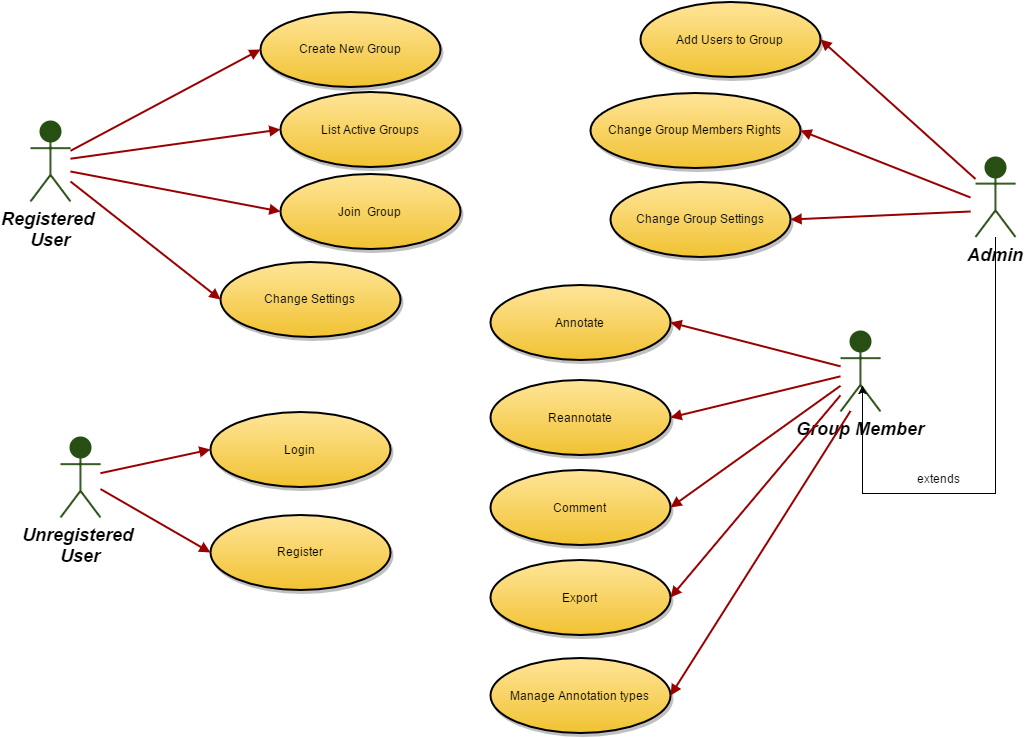

The diagram above was exported from draw.io. Its source (the exported page's mxGraphModel, read from the mxfile embedded in the PNG):
<mxGraphModel dx="1190" dy="745" grid="1" gridSize="10" guides="1" tooltips="1" connect="1" arrows="1" fold="1" page="1" pageScale="1.5" pageWidth="826" pageHeight="1169" background="#ffffff" math="0" shadow="0">
  <root>
    <mxCell id="0" style=";html=1;" />
    <mxCell id="1" style=";html=1;" parent="0" />
    <mxCell id="90" value="Registered&amp;nbsp;&lt;div&gt;User&lt;/div&gt;" style="shape=umlActor;verticalLabelPosition=bottom;verticalAlign=top;fillColor=#274E13;strokeColor=#274E13;fontStyle=3;fontSize=18;fontFamily=Helvetica;strokeWidth=2;html=1;" vertex="1" parent="1">
      <mxGeometry x="140" y="160" width="40" height="80" as="geometry" />
    </mxCell>
    <mxCell id="91" value="Unregistered&amp;nbsp;&lt;div&gt;User&lt;/div&gt;" style="shape=umlActor;verticalLabelPosition=bottom;verticalAlign=top;fillColor=#274E13;strokeColor=#274E13;fontStyle=3;fontSize=18;fontFamily=Helvetica;strokeWidth=2;html=1;" vertex="1" parent="1">
      <mxGeometry x="170" y="476" width="40" height="80" as="geometry" />
    </mxCell>
    <mxCell id="92" value="Admin" style="shape=umlActor;verticalLabelPosition=bottom;verticalAlign=top;fillColor=#274E13;strokeColor=#274E13;fontStyle=3;fontSize=18;fontFamily=Helvetica;strokeWidth=2;html=1;" vertex="1" parent="1">
      <mxGeometry x="1085" y="195.5" width="40" height="80" as="geometry" />
    </mxCell>
    <mxCell id="93" value="Group Member" style="shape=umlActor;verticalLabelPosition=bottom;verticalAlign=top;fillColor=#274E13;strokeColor=#274E13;fontStyle=3;fontSize=18;fontFamily=Helvetica;strokeWidth=2;html=1;" vertex="1" parent="1">
      <mxGeometry x="950" y="370" width="40" height="80" as="geometry" />
    </mxCell>
    <mxCell id="119" value="Create N&lt;span&gt;ew Group&lt;/span&gt;" style="shape=mxgraph.flowchart.on-page_reference;fillColor=#FFE599;strokeColor=black;strokeWidth=2;shadow=1;gradientColor=#F1C232;html=1;" vertex="1" parent="1">
      <mxGeometry x="370" y="50" width="180" height="75" as="geometry" />
    </mxCell>
    <mxCell id="121" value="List Active Groups" style="shape=mxgraph.flowchart.on-page_reference;fillColor=#FFE599;strokeColor=black;strokeWidth=2;shadow=1;gradientColor=#F1C232;html=1;" vertex="1" parent="1">
      <mxGeometry x="390" y="130.5" width="180" height="75" as="geometry" />
    </mxCell>
    <mxCell id="6d8ee3eb089f2709-168" value="Join &amp;nbsp;Group" style="shape=mxgraph.flowchart.on-page_reference;fillColor=#FFE599;strokeColor=black;strokeWidth=2;shadow=1;gradientColor=#F1C232;html=1;" vertex="1" parent="1">
      <mxGeometry x="390" y="212.5" width="180" height="75" as="geometry" />
    </mxCell>
    <mxCell id="122" value="Change Settings" style="shape=mxgraph.flowchart.on-page_reference;fillColor=#FFE599;strokeColor=black;strokeWidth=2;shadow=1;gradientColor=#F1C232;html=1;" vertex="1" parent="1">
      <mxGeometry x="330" y="300" width="180" height="75" as="geometry" />
    </mxCell>
    <mxCell id="123" value="Login" style="shape=mxgraph.flowchart.on-page_reference;fillColor=#FFE599;strokeColor=black;strokeWidth=2;shadow=1;gradientColor=#F1C232;html=1;" vertex="1" parent="1">
      <mxGeometry x="320" y="450.5" width="180" height="75" as="geometry" />
    </mxCell>
    <mxCell id="124" value="Register" style="shape=mxgraph.flowchart.on-page_reference;fillColor=#FFE599;strokeColor=black;strokeWidth=2;shadow=1;gradientColor=#F1C232;html=1;" vertex="1" parent="1">
      <mxGeometry x="320" y="553" width="180" height="75" as="geometry" />
    </mxCell>
    <mxCell id="128" value="Add Users to Group" style="shape=mxgraph.flowchart.on-page_reference;fillColor=#FFE599;strokeColor=black;strokeWidth=2;shadow=1;gradientColor=#F1C232;html=1;" vertex="1" parent="1">
      <mxGeometry x="750" y="40.5" width="180" height="75" as="geometry" />
    </mxCell>
    <mxCell id="129" value="Change Group Members Rights" style="shape=mxgraph.flowchart.on-page_reference;fillColor=#FFE599;strokeColor=black;strokeWidth=2;shadow=1;gradientColor=#F1C232;html=1;" vertex="1" parent="1">
      <mxGeometry x="700" y="131" width="210" height="75" as="geometry" />
    </mxCell>
    <mxCell id="132" value="Annotate" style="shape=mxgraph.flowchart.on-page_reference;fillColor=#FFE599;strokeColor=black;strokeWidth=2;shadow=1;gradientColor=#F1C232;html=1;" vertex="1" parent="1">
      <mxGeometry x="600" y="323.5" width="180" height="75" as="geometry" />
    </mxCell>
    <mxCell id="133" value="Reannotate" style="shape=mxgraph.flowchart.on-page_reference;fillColor=#FFE599;strokeColor=black;strokeWidth=2;shadow=1;gradientColor=#F1C232;html=1;" vertex="1" parent="1">
      <mxGeometry x="600" y="418.5" width="180" height="75" as="geometry" />
    </mxCell>
    <mxCell id="134" value="Comment" style="shape=mxgraph.flowchart.on-page_reference;fillColor=#FFE599;strokeColor=black;strokeWidth=2;shadow=1;gradientColor=#F1C232;html=1;" vertex="1" parent="1">
      <mxGeometry x="600" y="508.5" width="180" height="75" as="geometry" />
    </mxCell>
    <mxCell id="135" value="Export" style="shape=mxgraph.flowchart.on-page_reference;fillColor=#FFE599;strokeColor=black;strokeWidth=2;shadow=1;gradientColor=#F1C232;html=1;" vertex="1" parent="1">
      <mxGeometry x="600" y="598.5" width="180" height="75" as="geometry" />
    </mxCell>
    <mxCell id="73b7cd3300c93974-157" value="Manage Annotation types" style="shape=mxgraph.flowchart.on-page_reference;fillColor=#FFE599;strokeColor=black;strokeWidth=2;shadow=1;gradientColor=#F1C232;html=1;" vertex="1" parent="1">
      <mxGeometry x="600" y="696.5" width="180" height="75" as="geometry" />
    </mxCell>
    <mxCell id="139" value="" style="edgeStyle=none;entryX=0;entryY=0.5;entryPerimeter=0;strokeWidth=2;endArrow=block;endFill=1;strokeColor=#990000;html=1;" edge="1" parent="1" source="90" target="119">
      <mxGeometry width="100" height="100" as="geometry">
        <mxPoint y="100" as="sourcePoint" />
        <mxPoint x="100" as="targetPoint" />
      </mxGeometry>
    </mxCell>
    <mxCell id="6d8ee3eb089f2709-186" value="Change Group Settings" style="shape=mxgraph.flowchart.on-page_reference;fillColor=#FFE599;strokeColor=black;strokeWidth=2;shadow=1;gradientColor=#F1C232;html=1;" vertex="1" parent="1">
      <mxGeometry x="720" y="220" width="180" height="75" as="geometry" />
    </mxCell>
    <mxCell id="140" value="" style="edgeStyle=none;entryX=0;entryY=0.5;entryPerimeter=0;strokeWidth=2;endArrow=block;endFill=1;strokeColor=#990000;html=1;" edge="1" parent="1" source="90" target="121">
      <mxGeometry width="100" height="100" as="geometry">
        <mxPoint y="100" as="sourcePoint" />
        <mxPoint x="100" as="targetPoint" />
      </mxGeometry>
    </mxCell>
    <mxCell id="141" value="" style="edgeStyle=none;entryX=0;entryY=0.5;entryPerimeter=0;strokeWidth=2;endArrow=block;endFill=1;strokeColor=#990000;html=1;" edge="1" parent="1" target="122">
      <mxGeometry width="100" height="100" as="geometry">
        <mxPoint x="180" y="220" as="sourcePoint" />
        <mxPoint x="100" as="targetPoint" />
      </mxGeometry>
    </mxCell>
    <mxCell id="142" value="" style="edgeStyle=none;entryX=0;entryY=0.5;entryPerimeter=0;strokeWidth=2;endArrow=block;endFill=1;strokeColor=#990000;html=1;" edge="1" parent="1" source="91" target="123">
      <mxGeometry x="60" y="50" width="100" height="100" as="geometry">
        <mxPoint x="60" y="150" as="sourcePoint" />
        <mxPoint x="160" y="50" as="targetPoint" />
      </mxGeometry>
    </mxCell>
    <mxCell id="143" value="" style="edgeStyle=none;entryX=0;entryY=0.5;entryPerimeter=0;strokeWidth=2;endArrow=block;endFill=1;strokeColor=#990000;html=1;" edge="1" parent="1" source="91" target="124">
      <mxGeometry x="60" y="50" width="100" height="100" as="geometry">
        <mxPoint x="60" y="150" as="sourcePoint" />
        <mxPoint x="160" y="50" as="targetPoint" />
      </mxGeometry>
    </mxCell>
    <mxCell id="147" value="" style="edgeStyle=none;entryX=1;entryY=0.5;entryPerimeter=0;strokeWidth=2;endArrow=block;endFill=1;strokeColor=#990000;html=1;" edge="1" parent="1" source="92" target="128">
      <mxGeometry x="-55" y="-22" width="100" height="100" as="geometry">
        <mxPoint x="-55" y="78" as="sourcePoint" />
        <mxPoint x="45" y="-22" as="targetPoint" />
      </mxGeometry>
    </mxCell>
    <mxCell id="153" value="" style="edgeStyle=none;entryX=1;entryY=0.5;entryPerimeter=0;strokeWidth=2;endArrow=block;endFill=1;strokeColor=#990000;html=1;" edge="1" parent="1" source="93" target="132">
      <mxGeometry x="-190" y="-20" width="100" height="100" as="geometry">
        <mxPoint x="-190" y="80" as="sourcePoint" />
        <mxPoint x="-90" y="-20" as="targetPoint" />
      </mxGeometry>
    </mxCell>
    <mxCell id="154" value="" style="edgeStyle=none;entryX=1;entryY=0.5;entryPerimeter=0;strokeWidth=2;endArrow=block;endFill=1;strokeColor=#990000;html=1;" edge="1" parent="1" source="93" target="133">
      <mxGeometry x="-190" y="-20" width="100" height="100" as="geometry">
        <mxPoint x="-190" y="80" as="sourcePoint" />
        <mxPoint x="-90" y="-20" as="targetPoint" />
      </mxGeometry>
    </mxCell>
    <mxCell id="155" value="" style="edgeStyle=none;entryX=1;entryY=0.5;entryPerimeter=0;strokeWidth=2;endArrow=block;endFill=1;strokeColor=#990000;html=1;" edge="1" parent="1" source="93" target="134">
      <mxGeometry x="-190" y="-20" width="100" height="100" as="geometry">
        <mxPoint x="-190" y="80" as="sourcePoint" />
        <mxPoint x="-90" y="-20" as="targetPoint" />
      </mxGeometry>
    </mxCell>
    <mxCell id="156" value="" style="edgeStyle=none;entryX=1;entryY=0.5;entryPerimeter=0;strokeWidth=2;endArrow=block;endFill=1;strokeColor=#990000;html=1;" edge="1" parent="1" source="93" target="135">
      <mxGeometry x="-190" y="-20" width="100" height="100" as="geometry">
        <mxPoint x="-190" y="80" as="sourcePoint" />
        <mxPoint x="-90" y="-20" as="targetPoint" />
      </mxGeometry>
    </mxCell>
    <mxCell id="6d8ee3eb089f2709-173" value="" style="edgeStyle=none;entryX=1;entryY=0.5;entryPerimeter=0;strokeWidth=2;endArrow=block;endFill=1;strokeColor=#990000;html=1;" edge="1" parent="1" target="129">
      <mxGeometry x="-45" y="-12" width="100" height="100" as="geometry">
        <mxPoint x="1080" y="236" as="sourcePoint" />
        <mxPoint x="925" y="73" as="targetPoint" />
        <Array as="points" />
      </mxGeometry>
    </mxCell>
    <mxCell id="6d8ee3eb089f2709-175" style="edgeStyle=orthogonalEdgeStyle;rounded=0;html=1;exitX=1;exitY=0.5;exitPerimeter=0;entryX=1;entryY=0.5;entryPerimeter=0;jettySize=auto;orthogonalLoop=1;" edge="1" parent="1" source="119" target="119">
      <mxGeometry relative="1" as="geometry" />
    </mxCell>
    <mxCell id="6d8ee3eb089f2709-189" value="" style="edgeStyle=none;entryX=1;entryY=0.5;entryPerimeter=0;strokeWidth=2;endArrow=block;endFill=1;strokeColor=#990000;html=1;" edge="1" parent="1" target="6d8ee3eb089f2709-186">
      <mxGeometry x="-25" y="8" width="100" height="100" as="geometry">
        <mxPoint x="1080" y="250" as="sourcePoint" />
        <mxPoint x="945" y="93" as="targetPoint" />
      </mxGeometry>
    </mxCell>
    <mxCell id="6d8ee3eb089f2709-190" style="edgeStyle=orthogonalEdgeStyle;rounded=0;html=1;entryX=0.55;entryY=0.675;entryPerimeter=0;jettySize=auto;orthogonalLoop=1;" edge="1" parent="1" source="92" target="93">
      <mxGeometry relative="1" as="geometry">
        <Array as="points">
          <mxPoint x="1105" y="532" />
        </Array>
      </mxGeometry>
    </mxCell>
    <mxCell id="73b7cd3300c93974-156" value="extends" style="text;html=1;resizable=0;points=[];autosize=1;align=left;verticalAlign=top;spacingTop=-4;" vertex="1" parent="1">
      <mxGeometry x="1025" y="508" width="60" height="20" as="geometry" />
    </mxCell>
    <mxCell id="73b7cd3300c93974-159" value="" style="edgeStyle=none;strokeWidth=2;endArrow=block;endFill=1;strokeColor=#990000;html=1;entryX=1;entryY=0.5;entryPerimeter=0;" edge="1" parent="1" target="73b7cd3300c93974-157">
      <mxGeometry x="-180" y="-10" width="100" height="100" as="geometry">
        <mxPoint x="960" y="449.47368421052624" as="sourcePoint" />
        <mxPoint x="779" y="784" as="targetPoint" />
      </mxGeometry>
    </mxCell>
    <mxCell id="73b7cd3300c93974-160" value="" style="edgeStyle=none;entryX=0;entryY=0.5;entryPerimeter=0;strokeWidth=2;endArrow=block;endFill=1;strokeColor=#990000;html=1;" edge="1" parent="1" target="6d8ee3eb089f2709-168">
      <mxGeometry x="-480" y="-289" width="100" height="100" as="geometry">
        <mxPoint x="180" y="210" as="sourcePoint" />
        <mxPoint x="490" y="421" as="targetPoint" />
      </mxGeometry>
    </mxCell>
  </root>
</mxGraphModel>